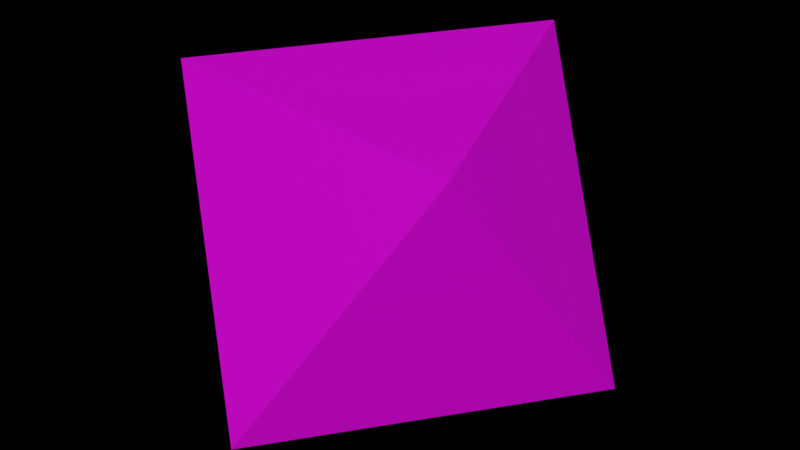 # Source: octahedron.blend  (saved by Blender 2.90.8; exported with 4.5.12 LTS)
import bpy
from mathutils import Matrix  # noqa: F401  (used for matrix-valued properties, if any)

bpy.ops.wm.read_factory_settings(use_empty=True)
scene = bpy.context.scene
scene.name = 'Scene'

# ---- collections
col_collection = bpy.data.collections.new('Collection'); scene.collection.children.link(col_collection)

# ---- images (referenced by path relative to the original .blend; pixels are not part of the script)
import os
ASSET_DIR = os.environ.get("B2B_ASSET_DIR", "")  # directory of the original .blend (textures are referenced by path, not embedded)
HERE = os.path.dirname(os.path.abspath(__file__))  # packed textures are extracted next to this script under _unpacked/

def load_image(name, relpath, width, height, colorspace="sRGB"):
    """Load a texture the original file referenced (path relative to the .blend, or extracted next to this script)."""
    p = next((c for c in (os.path.join(HERE, relpath), os.path.join(ASSET_DIR, relpath)) if relpath and os.path.exists(c)), "")
    if p:
        img = bpy.data.images.load(p, check_existing=True)
        img.name = name
    else:  # same state as the original file: an image datablock whose file is absent (Cycles renders it pink)
        img = bpy.data.images.new(name, width, height)
        img.source = "FILE"
        img.filepath = "//" + (relpath or name)
    img.colorspace_settings.name = colorspace
    return img
img_d8_texture_jpg = load_image('d8_Texture.jpg', 'd8_Texture.jpg', 1024, 1024, 'sRGB')
img_d10_texture_jpg = load_image('d10_Texture.jpg', 'd10_Texture.jpg', 1024, 1024, 'sRGB')

# ---- materials (node trees are filled in below, after node groups)
mat_blinn4sg = bpy.data.materials.new('blinn4SG')
mat_blinn4sg.use_transparent_shadow = False
mat_blinn7sg = bpy.data.materials.new('blinn7SG')
mat_blinn7sg.use_transparent_shadow = False

# ---- material node trees
mat_blinn4sg.use_nodes = True; mat_blinn4sg.node_tree.nodes.clear()
_N = mat_blinn4sg.node_tree.nodes; _L = mat_blinn4sg.node_tree.links
n0 = _N.new('ShaderNodeBsdfPrincipled'); n0.name = 'Principled BSDF'; n0.location = (10, 300)
n0.distribution = 'GGX'
n0.subsurface_method = 'BURLEY'
n0.inputs[3].default_value = 1.45
n0.inputs[27].default_value = (0.0, 0.0, 0.0, 1.0)
n0.inputs[28].default_value = 1.0
n1 = _N.new('ShaderNodeOutputMaterial'); n1.name = 'Material Output'; n1.location = (300, 300)
n2 = _N.new('ShaderNodeTexImage'); n2.name = 'Image Texture'; n2.location = (-280, 280)
n2.image = img_d8_texture_jpg
_L.new(n0.outputs[0], n1.inputs[0])
_L.new(n2.outputs[0], n0.inputs[0])
n1.is_active_output = True
mat_blinn7sg.use_nodes = True; mat_blinn7sg.node_tree.nodes.clear()
_N = mat_blinn7sg.node_tree.nodes; _L = mat_blinn7sg.node_tree.links
n0 = _N.new('ShaderNodeBsdfPrincipled'); n0.name = 'Principled BSDF'; n0.location = (10, 300)
n0.distribution = 'GGX'
n0.subsurface_method = 'BURLEY'
n0.inputs[3].default_value = 1.45
n0.inputs[27].default_value = (0.0, 0.0, 0.0, 1.0)
n0.inputs[28].default_value = 1.0
n1 = _N.new('ShaderNodeOutputMaterial'); n1.name = 'Material Output'; n1.location = (300, 300)
n2 = _N.new('ShaderNodeTexImage'); n2.name = 'Image Texture'; n2.location = (-280, 280)
n2.image = img_d10_texture_jpg
_L.new(n0.outputs[0], n1.inputs[0])
_L.new(n2.outputs[0], n0.inputs[0])
n1.is_active_output = True

# ---- world
world_world = bpy.data.worlds.new('World'); scene.world = world_world
world_world.use_nodes = True; world_world.node_tree.nodes.clear()
_N = world_world.node_tree.nodes; _L = world_world.node_tree.links
n0 = _N.new('ShaderNodeOutputWorld'); n0.name = 'World Output'; n0.location = (300, 300)
n1 = _N.new('ShaderNodeBackground'); n1.name = 'Background'; n1.location = (10, 300)
n1.inputs[0].default_value = (0.0, 0.0, 0.0, 1.0)
_L.new(n1.outputs[0], n0.inputs[0])
n0.is_active_output = True
world_world.color = (0.05088, 0.05088, 0.05088)
world_world.use_sun_shadow = False
world_world.sun_shadow_jitter_overblur = 0.0

# ---- meshes
me_dice_set = bpy.data.meshes.new('Dice Set')
me_dice_set.from_pydata([(-0.1875, -0.9706, 1.228), (-1.208, 0.8766, 0.5084), (-0.9958, -0.8804, -0.8479), (0.1875, 0.9706, -1.228), (1.208, -0.8766, -0.5084), (0.9958, 0.8804, 0.8479)], [], [(0, 1, 2), (1, 3, 2), (3, 4, 2), (4, 0, 2), (3, 1, 5), (1, 0, 5), (0, 4, 5), (4, 3, 5)])
me_dice_set.polygons.foreach_set('material_index', [2, 2, 2, 2, 2, 2, 2, 2])
_uv = me_dice_set.uv_layers.new(name='UVMap')
_uv.uv.foreach_set('vector', [0.998, 0.6282, 0.6869, 0.5448, 0.9146, 0.317, 0.4529, 0.6282, 0.3696, 0.317, 0.6807, 0.4004, 0.3634, 0.317, 0.2801, 0.6282, 0.05229, 0.4004, 0.3131, 0.2297, 0.001992, 0.313, 0.08536, 0.001883, 0.631, 0.313, 0.3199, 0.2297, 0.5476, 0.001883, 0.08536, 0.9433, 0.001992, 0.6322, 0.3131, 0.7155, 0.3199, 0.6322, 0.631, 0.7155, 0.4032, 0.9433, 0.6375, 0.08526, 0.9487, 0.001883, 0.8653, 0.313])
me_dice_set.materials.append(None)
me_dice_set.materials.append(None)
me_dice_set.materials.append(mat_blinn4sg)
me_dice_set.materials.append(None)
me_dice_set.materials.append(None)
me_dice_set.materials.append(mat_blinn7sg)
me_dice_set.use_remesh_fix_poles = True
me_dice_set.use_remesh_preserve_attributes = False
me_dice_set.use_mirror_vertex_groups = False
me_dice_set.update()
me_dice_set.normals_split_custom_set([tuple(v) for v in zip(*[iter([-0.8756, -0.3569, 0.3254, -0.8756, -0.3569, 0.3254, -0.8756, -0.3569, 0.3254, -0.7383, 0.3541, -0.5741, -0.7383, 0.3541, -0.5741, -0.7383, 0.3541, -0.5741, 0.1463, -0.288, -0.9464, 0.1463, -0.288, -0.9464, 0.1463, -0.288, -0.9464, 0.008977, -0.9989, -0.04691, 0.008977, -0.9989, -0.04691, 0.008977, -0.9989, -0.04691, -0.008967, 0.9989, 0.0469, -0.008967, 0.9989, 0.0469, -0.008967, 0.9989, 0.0469, -0.1463, 0.288, 0.9464, -0.1463, 0.288, 0.9464, -0.1463, 0.288, 0.9464, 0.7383, -0.354, 0.5741, 0.7383, -0.354, 0.5741, 0.7383, -0.354, 0.5741, 0.8756, 0.3569, -0.3254, 0.8756, 0.3569, -0.3254, 0.8756, 0.3569, -0.3254])] * 3)])

# ---- objects
ob_octahedron = bpy.data.objects.new('octahedron', me_dice_set)

# ---- transforms, parenting, visibility, modifiers, constraints
ob_octahedron.location = (0.0, 0.0, 0.0)
ob_octahedron.rotation_euler = (1.571, -0.0, 0.0)
ob_octahedron.lineart.crease_threshold = 0.0

# ---- collection membership
col_collection.objects.link(ob_octahedron)

# ---- scene / render settings (as saved in the file)
scene.frame_start = 1; scene.frame_end = 250; scene.frame_set(1)
scene.render.engine = 'BLENDER_EEVEE_NEXT'
scene.cycles.use_denoising = False
scene.cycles.samples = 128
scene.cycles.sampling_pattern = 'TABULATED_SOBOL'
scene.cycles.use_adaptive_sampling = False
scene.cycles.use_light_tree = False
scene.view_settings.view_transform = 'Filmic'
bpy.context.view_layer.update()

# ---- added for rendering (the .blend has no active camera and no usable light): camera, sun
cam_auto = bpy.data.cameras.new('AutoCamera')
cam_auto.lens = 50.0
cam_auto.sensor_width = 36.0
cam_auto.clip_end = 1000.0
ob_auto_camera = bpy.data.objects.new('AutoCamera', cam_auto)
scene.collection.objects.link(ob_auto_camera)
ob_auto_camera.location = (3.65872, -4.39046, 2.92697)
ob_auto_camera.rotation_euler = (1.09748, -7.21219e-08, 0.694738)
scene.camera = ob_auto_camera
light_auto_sun = bpy.data.lights.new('AutoSun', 'SUN')
light_auto_sun.energy = 3.0
light_auto_sun.angle = 0.0523599
ob_auto_sun = bpy.data.objects.new('AutoSun', light_auto_sun)
scene.collection.objects.link(ob_auto_sun)
ob_auto_sun.rotation_euler = (0.872665, 0.174533, 0.523599)
bpy.context.view_layer.update()
